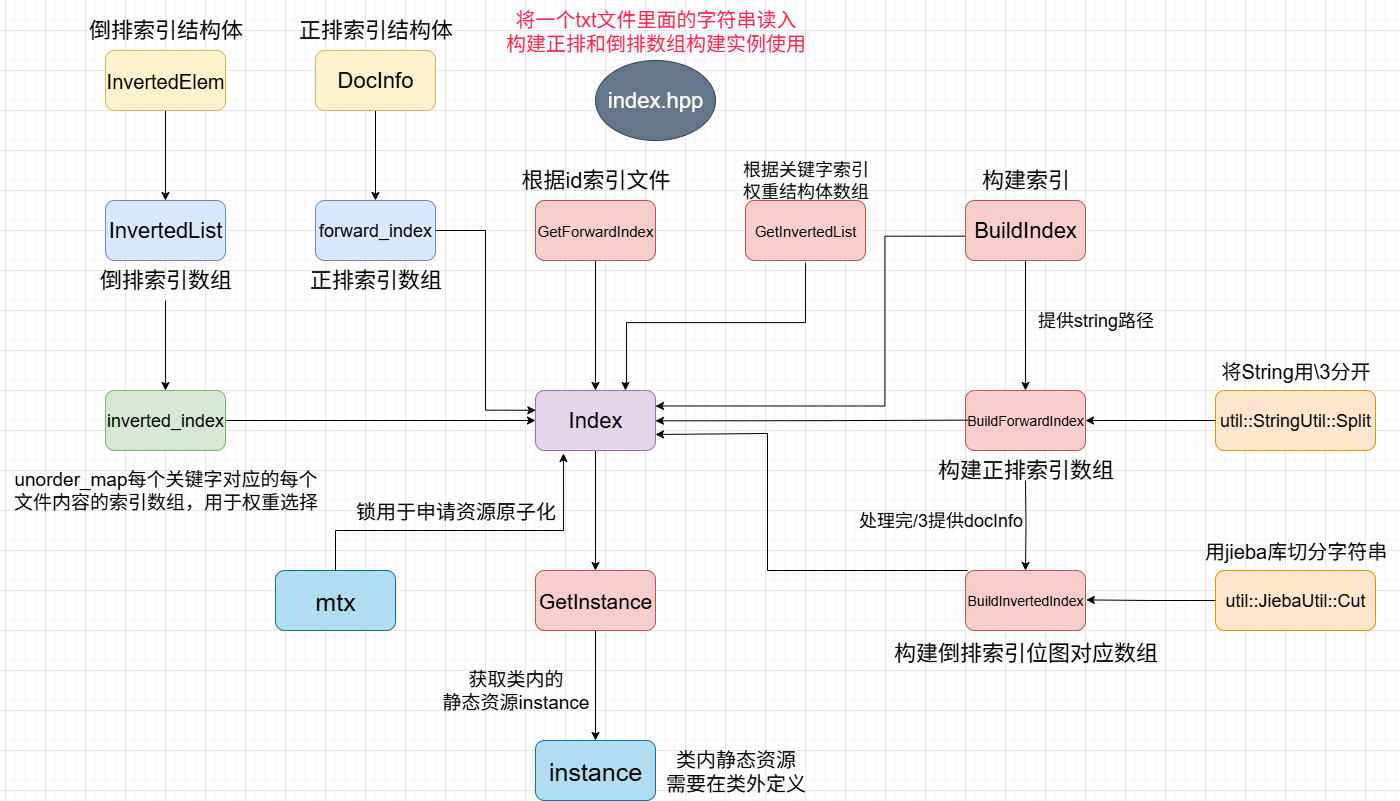

The diagram above was exported from draw.io. Its source (the exported page's mxGraphModel, read from the mxfile embedded in the PNG):
<mxGraphModel dx="3539" dy="815" grid="1" gridSize="10" guides="1" tooltips="1" connect="0" arrows="1" fold="1" page="1" pageScale="1" pageWidth="2339" pageHeight="3300" math="0" shadow="0">
  <root>
    <mxCell id="0" />
    <mxCell id="1" parent="0" />
    <mxCell id="KqteQZ-zkwAtF8uo0fgY-12" style="edgeStyle=orthogonalEdgeStyle;rounded=0;orthogonalLoop=1;jettySize=auto;html=1;entryX=0.5;entryY=0;entryDx=0;entryDy=0;" parent="1" source="KqteQZ-zkwAtF8uo0fgY-1" target="KqteQZ-zkwAtF8uo0fgY-9" edge="1">
      <mxGeometry relative="1" as="geometry" />
    </mxCell>
    <mxCell id="KqteQZ-zkwAtF8uo0fgY-1" value="DocInfo" style="rounded=1;whiteSpace=wrap;html=1;fillColor=#fff2cc;strokeColor=#d6b656;fontSize=22;" parent="1" vertex="1">
      <mxGeometry x="310" y="140" width="120" height="60" as="geometry" />
    </mxCell>
    <mxCell id="KqteQZ-zkwAtF8uo0fgY-11" style="edgeStyle=orthogonalEdgeStyle;rounded=0;orthogonalLoop=1;jettySize=auto;html=1;entryX=0.5;entryY=0;entryDx=0;entryDy=0;" parent="1" source="KqteQZ-zkwAtF8uo0fgY-2" target="KqteQZ-zkwAtF8uo0fgY-8" edge="1">
      <mxGeometry relative="1" as="geometry" />
    </mxCell>
    <mxCell id="KqteQZ-zkwAtF8uo0fgY-2" value="&lt;font style=&quot;font-size: 20px;&quot;&gt;InvertedElem&lt;/font&gt;" style="rounded=1;whiteSpace=wrap;html=1;fillColor=#fff2cc;strokeColor=#d6b656;" parent="1" vertex="1">
      <mxGeometry x="100" y="140" width="120" height="60" as="geometry" />
    </mxCell>
    <mxCell id="KqteQZ-zkwAtF8uo0fgY-3" value="&lt;span style=&quot;font-size: 22px;&quot;&gt;正排&lt;/span&gt;&lt;font style=&quot;font-size: 22px;&quot;&gt;索引&lt;/font&gt;&lt;span style=&quot;font-size: 22px;&quot;&gt;结构体&lt;/span&gt;" style="text;html=1;align=center;verticalAlign=middle;resizable=0;points=[];autosize=1;strokeColor=none;fillColor=none;" parent="1" vertex="1">
      <mxGeometry x="280" y="100" width="180" height="40" as="geometry" />
    </mxCell>
    <mxCell id="KqteQZ-zkwAtF8uo0fgY-5" value="&lt;font style=&quot;&quot;&gt;&lt;span style=&quot;font-size: 22px;&quot;&gt;倒排&lt;/span&gt;&lt;font style=&quot;font-size: 22px;&quot;&gt;索引&lt;/font&gt;&lt;span style=&quot;font-size: 22px;&quot;&gt;结构体&lt;/span&gt;&lt;/font&gt;" style="text;html=1;align=center;verticalAlign=middle;resizable=0;points=[];autosize=1;strokeColor=none;fillColor=none;" parent="1" vertex="1">
      <mxGeometry x="70" y="100" width="180" height="40" as="geometry" />
    </mxCell>
    <mxCell id="KqteQZ-zkwAtF8uo0fgY-8" value="&lt;font style=&quot;font-size: 22px;&quot;&gt;InvertedList&lt;/font&gt;" style="rounded=1;whiteSpace=wrap;html=1;fillColor=#dae8fc;strokeColor=#6c8ebf;" parent="1" vertex="1">
      <mxGeometry x="100" y="290" width="120" height="60" as="geometry" />
    </mxCell>
    <mxCell id="KqteQZ-zkwAtF8uo0fgY-9" value="&lt;font style=&quot;font-size: 18px;&quot;&gt;forward_index&lt;/font&gt;" style="rounded=1;whiteSpace=wrap;html=1;fillColor=#dae8fc;strokeColor=#6c8ebf;" parent="1" vertex="1">
      <mxGeometry x="310" y="290" width="120" height="60" as="geometry" />
    </mxCell>
    <mxCell id="KqteQZ-zkwAtF8uo0fgY-35" style="edgeStyle=orthogonalEdgeStyle;rounded=0;orthogonalLoop=1;jettySize=auto;html=1;" parent="1" source="KqteQZ-zkwAtF8uo0fgY-10" target="KqteQZ-zkwAtF8uo0fgY-36" edge="1">
      <mxGeometry relative="1" as="geometry">
        <mxPoint x="310" y="510" as="targetPoint" />
      </mxGeometry>
    </mxCell>
    <mxCell id="KqteQZ-zkwAtF8uo0fgY-10" value="&lt;font style=&quot;font-size: 18px;&quot;&gt;inverted_index&lt;/font&gt;" style="rounded=1;whiteSpace=wrap;html=1;fillColor=#d5e8d4;strokeColor=#82b366;" parent="1" vertex="1">
      <mxGeometry x="100" y="480" width="120" height="60" as="geometry" />
    </mxCell>
    <mxCell id="KqteQZ-zkwAtF8uo0fgY-14" value="&lt;span style=&quot;font-size: 22px;&quot;&gt;正排&lt;/span&gt;&lt;font style=&quot;font-size: 22px;&quot;&gt;索引&lt;/font&gt;&lt;span style=&quot;font-size: 22px;&quot;&gt;数组&lt;/span&gt;" style="text;html=1;align=center;verticalAlign=middle;resizable=0;points=[];autosize=1;strokeColor=none;fillColor=none;" parent="1" vertex="1">
      <mxGeometry x="290" y="350" width="160" height="40" as="geometry" />
    </mxCell>
    <mxCell id="KqteQZ-zkwAtF8uo0fgY-16" style="edgeStyle=orthogonalEdgeStyle;rounded=0;orthogonalLoop=1;jettySize=auto;html=1;entryX=0.5;entryY=0;entryDx=0;entryDy=0;" parent="1" source="KqteQZ-zkwAtF8uo0fgY-15" target="KqteQZ-zkwAtF8uo0fgY-10" edge="1">
      <mxGeometry relative="1" as="geometry" />
    </mxCell>
    <mxCell id="KqteQZ-zkwAtF8uo0fgY-15" value="&lt;span style=&quot;font-size: 22px;&quot;&gt;倒排&lt;/span&gt;&lt;font style=&quot;font-size: 22px;&quot;&gt;索引&lt;/font&gt;&lt;span style=&quot;font-size: 22px;&quot;&gt;数组&lt;/span&gt;" style="text;html=1;align=center;verticalAlign=middle;resizable=0;points=[];autosize=1;strokeColor=none;fillColor=none;" parent="1" vertex="1">
      <mxGeometry x="80" y="350" width="160" height="40" as="geometry" />
    </mxCell>
    <mxCell id="KqteQZ-zkwAtF8uo0fgY-18" value="&lt;font style=&quot;font-size: 19px;&quot;&gt;unorder_map每个关键字&lt;/font&gt;&lt;font style=&quot;background-color: transparent; color: light-dark(rgb(0, 0, 0), rgb(255, 255, 255)); font-size: 19px;&quot;&gt;对应的每个&lt;/font&gt;&lt;div&gt;&lt;font style=&quot;background-color: transparent; color: light-dark(rgb(0, 0, 0), rgb(255, 255, 255)); font-size: 19px;&quot;&gt;文&lt;/font&gt;&lt;font style=&quot;background-color: transparent; color: light-dark(rgb(0, 0, 0), rgb(255, 255, 255)); font-size: 19px;&quot;&gt;件内容的索引数组，&lt;/font&gt;&lt;span style=&quot;background-color: transparent; color: light-dark(rgb(0, 0, 0), rgb(255, 255, 255)); font-size: 19px;&quot;&gt;用&lt;/span&gt;&lt;span style=&quot;background-color: transparent; color: light-dark(rgb(0, 0, 0), rgb(255, 255, 255)); font-size: 19px;&quot;&gt;于&lt;/span&gt;&lt;span style=&quot;background-color: transparent; color: light-dark(rgb(0, 0, 0), rgb(255, 255, 255)); font-size: 19px;&quot;&gt;权重选择&lt;/span&gt;&lt;/div&gt;" style="text;html=1;align=center;verticalAlign=middle;resizable=0;points=[];autosize=1;strokeColor=none;fillColor=none;" parent="1" vertex="1">
      <mxGeometry x="-5" y="550" width="330" height="60" as="geometry" />
    </mxCell>
    <mxCell id="KqteQZ-zkwAtF8uo0fgY-37" style="edgeStyle=orthogonalEdgeStyle;rounded=0;orthogonalLoop=1;jettySize=auto;html=1;" parent="1" source="KqteQZ-zkwAtF8uo0fgY-19" target="KqteQZ-zkwAtF8uo0fgY-36" edge="1">
      <mxGeometry relative="1" as="geometry" />
    </mxCell>
    <mxCell id="KqteQZ-zkwAtF8uo0fgY-19" value="&lt;font style=&quot;font-size: 15px;&quot;&gt;GetForwardIndex&lt;/font&gt;" style="rounded=1;whiteSpace=wrap;html=1;fillColor=#f8cecc;strokeColor=#b85450;" parent="1" vertex="1">
      <mxGeometry x="530" y="290" width="120" height="60" as="geometry" />
    </mxCell>
    <mxCell id="KqteQZ-zkwAtF8uo0fgY-20" value="&lt;font style=&quot;font-size: 22px;&quot;&gt;根据id索引文件&lt;/font&gt;" style="text;html=1;align=center;verticalAlign=middle;resizable=0;points=[];autosize=1;strokeColor=none;fillColor=none;" parent="1" vertex="1">
      <mxGeometry x="505" y="250" width="170" height="40" as="geometry" />
    </mxCell>
    <mxCell id="KqteQZ-zkwAtF8uo0fgY-43" style="edgeStyle=orthogonalEdgeStyle;rounded=0;orthogonalLoop=1;jettySize=auto;html=1;entryX=0.75;entryY=-0.035;entryDx=0;entryDy=0;entryPerimeter=0;" parent="1" edge="1">
      <mxGeometry relative="1" as="geometry">
        <mxPoint x="620" y="480" as="targetPoint" />
        <mxPoint x="800.0105263157895" y="352.1" as="sourcePoint" />
        <Array as="points">
          <mxPoint x="800" y="412.1" />
          <mxPoint x="621" y="412.1" />
          <mxPoint x="621" y="472.1" />
          <mxPoint x="620" y="472.1" />
        </Array>
      </mxGeometry>
    </mxCell>
    <mxCell id="KqteQZ-zkwAtF8uo0fgY-21" value="&lt;font style=&quot;font-size: 15px;&quot;&gt;GetInvertedList&lt;/font&gt;" style="rounded=1;whiteSpace=wrap;html=1;fillColor=#f8cecc;strokeColor=#b85450;" parent="1" vertex="1">
      <mxGeometry x="740" y="290" width="120" height="60" as="geometry" />
    </mxCell>
    <mxCell id="KqteQZ-zkwAtF8uo0fgY-22" value="&lt;font style=&quot;font-size: 18px;&quot;&gt;根据关键字索引&lt;/font&gt;&lt;div&gt;&lt;font style=&quot;font-size: 18px;&quot;&gt;权重结构体数组&lt;/font&gt;&lt;/div&gt;" style="text;html=1;align=center;verticalAlign=middle;resizable=0;points=[];autosize=1;strokeColor=none;fillColor=none;" parent="1" vertex="1">
      <mxGeometry x="725" y="240" width="150" height="60" as="geometry" />
    </mxCell>
    <mxCell id="KqteQZ-zkwAtF8uo0fgY-31" style="edgeStyle=orthogonalEdgeStyle;rounded=0;orthogonalLoop=1;jettySize=auto;html=1;entryX=0.5;entryY=0;entryDx=0;entryDy=0;" parent="1" source="KqteQZ-zkwAtF8uo0fgY-23" target="KqteQZ-zkwAtF8uo0fgY-25" edge="1">
      <mxGeometry relative="1" as="geometry" />
    </mxCell>
    <mxCell id="KqteQZ-zkwAtF8uo0fgY-23" value="&lt;font style=&quot;font-size: 22px;&quot;&gt;BuildIndex&lt;/font&gt;" style="rounded=1;whiteSpace=wrap;html=1;fillColor=#f8cecc;strokeColor=#b85450;" parent="1" vertex="1">
      <mxGeometry x="960" y="290" width="120" height="60" as="geometry" />
    </mxCell>
    <mxCell id="KqteQZ-zkwAtF8uo0fgY-24" value="&lt;font style=&quot;font-size: 22px;&quot;&gt;构建索引&lt;/font&gt;" style="text;html=1;align=center;verticalAlign=middle;resizable=0;points=[];autosize=1;strokeColor=none;fillColor=none;" parent="1" vertex="1">
      <mxGeometry x="965" y="250" width="110" height="40" as="geometry" />
    </mxCell>
    <mxCell id="KqteQZ-zkwAtF8uo0fgY-25" value="&lt;font style=&quot;font-size: 14px;&quot;&gt;BuildForwardIndex&lt;/font&gt;" style="rounded=1;whiteSpace=wrap;html=1;fillColor=#f8cecc;strokeColor=#b85450;" parent="1" vertex="1">
      <mxGeometry x="960" y="480" width="120" height="60" as="geometry" />
    </mxCell>
    <mxCell id="KqteQZ-zkwAtF8uo0fgY-29" style="edgeStyle=orthogonalEdgeStyle;rounded=0;orthogonalLoop=1;jettySize=auto;html=1;entryX=0.5;entryY=0;entryDx=0;entryDy=0;" parent="1" target="KqteQZ-zkwAtF8uo0fgY-27" edge="1">
      <mxGeometry relative="1" as="geometry">
        <mxPoint x="1020" y="570" as="sourcePoint" />
      </mxGeometry>
    </mxCell>
    <mxCell id="KqteQZ-zkwAtF8uo0fgY-26" value="&lt;font style=&quot;font-size: 22px;&quot;&gt;构建正排索引数组&lt;/font&gt;" style="text;html=1;align=center;verticalAlign=middle;resizable=0;points=[];autosize=1;strokeColor=none;fillColor=none;" parent="1" vertex="1">
      <mxGeometry x="920" y="540" width="200" height="40" as="geometry" />
    </mxCell>
    <mxCell id="KqteQZ-zkwAtF8uo0fgY-44" style="edgeStyle=orthogonalEdgeStyle;rounded=0;orthogonalLoop=1;jettySize=auto;html=1;entryX=0.983;entryY=0.733;entryDx=0;entryDy=0;entryPerimeter=0;" parent="1" edge="1">
      <mxGeometry relative="1" as="geometry">
        <mxPoint x="649.9999999999999" y="523.98" as="targetPoint" />
        <mxPoint x="962.04" y="660" as="sourcePoint" />
        <Array as="points">
          <mxPoint x="762.04" y="660" />
          <mxPoint x="762.04" y="523" />
          <mxPoint x="650.04" y="523" />
        </Array>
      </mxGeometry>
    </mxCell>
    <mxCell id="KqteQZ-zkwAtF8uo0fgY-27" value="&lt;font style=&quot;font-size: 14px;&quot;&gt;BuildInvertedIndex&lt;/font&gt;" style="rounded=1;whiteSpace=wrap;html=1;fillColor=#f8cecc;strokeColor=#b85450;" parent="1" vertex="1">
      <mxGeometry x="960" y="660" width="120" height="60" as="geometry" />
    </mxCell>
    <mxCell id="KqteQZ-zkwAtF8uo0fgY-28" value="&lt;font style=&quot;font-size: 22px;&quot;&gt;构建倒排索引位图对应数组&lt;/font&gt;" style="text;html=1;align=center;verticalAlign=middle;resizable=0;points=[];autosize=1;strokeColor=none;fillColor=none;" parent="1" vertex="1">
      <mxGeometry x="875" y="723" width="290" height="40" as="geometry" />
    </mxCell>
    <mxCell id="KqteQZ-zkwAtF8uo0fgY-30" value="&lt;font style=&quot;font-size: 18px;&quot;&gt;处理完/3提供docInfo&lt;/font&gt;" style="text;html=1;align=center;verticalAlign=middle;resizable=0;points=[];autosize=1;strokeColor=none;fillColor=none;" parent="1" vertex="1">
      <mxGeometry x="840" y="590" width="190" height="40" as="geometry" />
    </mxCell>
    <mxCell id="KqteQZ-zkwAtF8uo0fgY-32" value="&lt;font style=&quot;font-size: 18px;&quot;&gt;提供string路径&lt;/font&gt;" style="text;html=1;align=center;verticalAlign=middle;resizable=0;points=[];autosize=1;strokeColor=none;fillColor=none;" parent="1" vertex="1">
      <mxGeometry x="1020" y="390" width="140" height="40" as="geometry" />
    </mxCell>
    <mxCell id="YHRpaYSTrGyKVfMw_vTm-3" style="edgeStyle=orthogonalEdgeStyle;rounded=0;orthogonalLoop=1;jettySize=auto;html=1;" parent="1" source="KqteQZ-zkwAtF8uo0fgY-36" target="YHRpaYSTrGyKVfMw_vTm-2" edge="1">
      <mxGeometry relative="1" as="geometry" />
    </mxCell>
    <mxCell id="KqteQZ-zkwAtF8uo0fgY-36" value="&lt;font style=&quot;font-size: 22px;&quot;&gt;Index&lt;/font&gt;" style="rounded=1;whiteSpace=wrap;html=1;fillColor=#e1d5e7;strokeColor=#9673a6;" parent="1" vertex="1">
      <mxGeometry x="530" y="480" width="120" height="60" as="geometry" />
    </mxCell>
    <mxCell id="KqteQZ-zkwAtF8uo0fgY-40" style="edgeStyle=orthogonalEdgeStyle;rounded=0;orthogonalLoop=1;jettySize=auto;html=1;entryX=0.983;entryY=0.511;entryDx=0;entryDy=0;entryPerimeter=0;" parent="1" edge="1">
      <mxGeometry relative="1" as="geometry">
        <mxPoint x="962.04" y="509.65" as="sourcePoint" />
        <mxPoint x="649.9999999999999" y="510.31000000000006" as="targetPoint" />
      </mxGeometry>
    </mxCell>
    <mxCell id="KqteQZ-zkwAtF8uo0fgY-42" style="edgeStyle=orthogonalEdgeStyle;rounded=0;orthogonalLoop=1;jettySize=auto;html=1;entryX=1.013;entryY=0.258;entryDx=0;entryDy=0;entryPerimeter=0;" parent="1" edge="1">
      <mxGeometry relative="1" as="geometry">
        <mxPoint x="959.2800000000001" y="325.6799999999998" as="sourcePoint" />
        <mxPoint x="650" y="495.48" as="targetPoint" />
        <Array as="points">
          <mxPoint x="879.44" y="326" />
          <mxPoint x="879.44" y="495" />
          <mxPoint x="650.44" y="495" />
        </Array>
      </mxGeometry>
    </mxCell>
    <mxCell id="KqteQZ-zkwAtF8uo0fgY-45" style="edgeStyle=orthogonalEdgeStyle;rounded=0;orthogonalLoop=1;jettySize=auto;html=1;entryX=0.003;entryY=0.329;entryDx=0;entryDy=0;entryPerimeter=0;" parent="1" source="KqteQZ-zkwAtF8uo0fgY-9" target="KqteQZ-zkwAtF8uo0fgY-36" edge="1">
      <mxGeometry relative="1" as="geometry" />
    </mxCell>
    <mxCell id="KqteQZ-zkwAtF8uo0fgY-48" value="&lt;font style=&quot;font-size: 18px;&quot;&gt;util::StringUtil::Split&lt;/font&gt;" style="rounded=1;whiteSpace=wrap;html=1;fillColor=#ffe6cc;strokeColor=#d79b00;" parent="1" vertex="1">
      <mxGeometry x="1210" y="480" width="160" height="60" as="geometry" />
    </mxCell>
    <mxCell id="KqteQZ-zkwAtF8uo0fgY-49" value="&lt;font style=&quot;font-size: 18px;&quot;&gt;util::JiebaUtil::Cut&lt;/font&gt;" style="rounded=1;whiteSpace=wrap;html=1;fillColor=#ffe6cc;strokeColor=#d79b00;" parent="1" vertex="1">
      <mxGeometry x="1210" y="660" width="160" height="60" as="geometry" />
    </mxCell>
    <mxCell id="KqteQZ-zkwAtF8uo0fgY-50" style="edgeStyle=orthogonalEdgeStyle;rounded=0;orthogonalLoop=1;jettySize=auto;html=1;entryX=1.007;entryY=0.49;entryDx=0;entryDy=0;entryPerimeter=0;" parent="1" source="KqteQZ-zkwAtF8uo0fgY-49" target="KqteQZ-zkwAtF8uo0fgY-27" edge="1">
      <mxGeometry relative="1" as="geometry" />
    </mxCell>
    <mxCell id="KqteQZ-zkwAtF8uo0fgY-51" style="edgeStyle=orthogonalEdgeStyle;rounded=0;orthogonalLoop=1;jettySize=auto;html=1;" parent="1" source="KqteQZ-zkwAtF8uo0fgY-48" edge="1">
      <mxGeometry relative="1" as="geometry">
        <mxPoint x="1080" y="510" as="targetPoint" />
      </mxGeometry>
    </mxCell>
    <mxCell id="YHRpaYSTrGyKVfMw_vTm-1" value="&lt;font style=&quot;font-size: 25px;&quot;&gt;instance&lt;/font&gt;" style="rounded=1;whiteSpace=wrap;html=1;fillColor=#b1ddf0;strokeColor=#10739e;" parent="1" vertex="1">
      <mxGeometry x="530" y="830" width="120" height="60" as="geometry" />
    </mxCell>
    <mxCell id="YHRpaYSTrGyKVfMw_vTm-4" style="edgeStyle=orthogonalEdgeStyle;rounded=0;orthogonalLoop=1;jettySize=auto;html=1;" parent="1" source="YHRpaYSTrGyKVfMw_vTm-2" target="YHRpaYSTrGyKVfMw_vTm-1" edge="1">
      <mxGeometry relative="1" as="geometry" />
    </mxCell>
    <mxCell id="YHRpaYSTrGyKVfMw_vTm-2" value="&lt;font style=&quot;font-size: 21px;&quot;&gt;GetInstance&lt;/font&gt;" style="rounded=1;whiteSpace=wrap;html=1;fillColor=#f8cecc;strokeColor=#b85450;" parent="1" vertex="1">
      <mxGeometry x="530" y="660" width="120" height="60" as="geometry" />
    </mxCell>
    <mxCell id="YHRpaYSTrGyKVfMw_vTm-5" value="&lt;font style=&quot;font-size: 19px;&quot;&gt;获取类内的&lt;/font&gt;&lt;div&gt;&lt;font style=&quot;font-size: 19px;&quot;&gt;静态资源instance&lt;/font&gt;&lt;/div&gt;" style="text;html=1;align=center;verticalAlign=middle;resizable=0;points=[];autosize=1;strokeColor=none;fillColor=none;" parent="1" vertex="1">
      <mxGeometry x="425" y="750" width="170" height="60" as="geometry" />
    </mxCell>
    <mxCell id="YHRpaYSTrGyKVfMw_vTm-6" value="&lt;font style=&quot;font-size: 20px;&quot;&gt;类内静态资源&lt;/font&gt;&lt;div&gt;&lt;font style=&quot;font-size: 20px;&quot;&gt;需要在类外定义&lt;/font&gt;&lt;/div&gt;" style="text;html=1;align=center;verticalAlign=middle;resizable=0;points=[];autosize=1;strokeColor=none;fillColor=none;" parent="1" vertex="1">
      <mxGeometry x="650" y="830" width="160" height="60" as="geometry" />
    </mxCell>
    <mxCell id="YHRpaYSTrGyKVfMw_vTm-7" value="&lt;font style=&quot;font-size: 20px;&quot;&gt;将String用\3分开&lt;/font&gt;" style="text;html=1;align=center;verticalAlign=middle;resizable=0;points=[];autosize=1;strokeColor=none;fillColor=none;" parent="1" vertex="1">
      <mxGeometry x="1205" y="440" width="170" height="40" as="geometry" />
    </mxCell>
    <mxCell id="YHRpaYSTrGyKVfMw_vTm-8" value="&lt;font style=&quot;font-size: 20px;&quot;&gt;用jieba库切分字符串&lt;/font&gt;" style="text;html=1;align=center;verticalAlign=middle;resizable=0;points=[];autosize=1;strokeColor=none;fillColor=none;" parent="1" vertex="1">
      <mxGeometry x="1185" y="620" width="210" height="40" as="geometry" />
    </mxCell>
    <mxCell id="YHRpaYSTrGyKVfMw_vTm-10" value="&lt;font style=&quot;font-size: 20px; color: rgb(255, 34, 73);&quot;&gt;将一个txt文件里面的&lt;/font&gt;&lt;span style=&quot;color: rgb(255, 34, 73); font-size: 20px; background-color: transparent;&quot;&gt;字符串读入&lt;/span&gt;&lt;div&gt;&lt;span style=&quot;color: rgb(255, 34, 73); font-size: 20px; background-color: transparent;&quot;&gt;构建正排和倒排数组构建实例使用&lt;/span&gt;&lt;/div&gt;" style="text;html=1;align=center;verticalAlign=middle;resizable=0;points=[];autosize=1;strokeColor=none;fillColor=none;" parent="1" vertex="1">
      <mxGeometry x="490" y="90" width="320" height="60" as="geometry" />
    </mxCell>
    <mxCell id="YHRpaYSTrGyKVfMw_vTm-12" value="&lt;span style=&quot;font-size: 25px;&quot;&gt;mtx&lt;/span&gt;" style="rounded=1;whiteSpace=wrap;html=1;fillColor=#b1ddf0;strokeColor=#10739e;" parent="1" vertex="1">
      <mxGeometry x="270" y="660" width="120" height="60" as="geometry" />
    </mxCell>
    <mxCell id="YHRpaYSTrGyKVfMw_vTm-13" style="edgeStyle=orthogonalEdgeStyle;rounded=0;orthogonalLoop=1;jettySize=auto;html=1;entryX=0.233;entryY=1.049;entryDx=0;entryDy=0;entryPerimeter=0;" parent="1" source="YHRpaYSTrGyKVfMw_vTm-12" target="KqteQZ-zkwAtF8uo0fgY-36" edge="1">
      <mxGeometry relative="1" as="geometry">
        <Array as="points">
          <mxPoint x="330" y="620" />
          <mxPoint x="558" y="620" />
        </Array>
      </mxGeometry>
    </mxCell>
    <mxCell id="YHRpaYSTrGyKVfMw_vTm-14" value="&lt;font style=&quot;font-size: 20px;&quot;&gt;锁用于申请资源原子化&lt;/font&gt;" style="text;html=1;align=center;verticalAlign=middle;resizable=0;points=[];autosize=1;strokeColor=none;fillColor=none;" parent="1" vertex="1">
      <mxGeometry x="340" y="580" width="220" height="40" as="geometry" />
    </mxCell>
    <mxCell id="mhGiIQ45vRA-x2MKPQbo-1" value="&lt;span style=&quot;font-size: 22px; text-wrap-mode: nowrap;&quot;&gt;&lt;font style=&quot;color: rgb(255, 255, 255);&quot;&gt;index.hpp&lt;/font&gt;&lt;/span&gt;" style="ellipse;whiteSpace=wrap;html=1;fillColor=#647687;fontColor=#ffffff;strokeColor=#314354;" parent="1" vertex="1">
      <mxGeometry x="590" y="150" width="120" height="80" as="geometry" />
    </mxCell>
  </root>
</mxGraphModel>